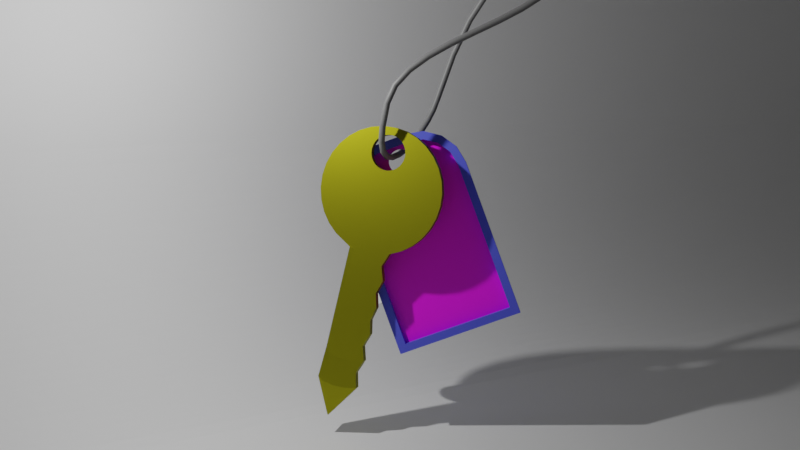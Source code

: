 # Source: Sc_ne_clef.blend  (saved by Blender 3.1.7; exported with 4.5.12 LTS)
import bpy
from mathutils import Matrix  # noqa: F401  (used for matrix-valued properties, if any)

bpy.ops.wm.read_factory_settings(use_empty=True)
scene = bpy.context.scene
scene.name = 'Scene'

# ---- collections
col_collection = bpy.data.collections.new('Collection'); scene.collection.children.link(col_collection)

# ---- images (referenced by path relative to the original .blend; pixels are not part of the script)
import os
ASSET_DIR = os.environ.get("B2B_ASSET_DIR", "")  # directory of the original .blend (textures are referenced by path, not embedded)
HERE = os.path.dirname(os.path.abspath(__file__))  # packed textures are extracted next to this script under _unpacked/

def load_image(name, relpath, width, height, colorspace="sRGB"):
    """Load a texture the original file referenced (path relative to the .blend, or extracted next to this script)."""
    p = next((c for c in (os.path.join(HERE, relpath), os.path.join(ASSET_DIR, relpath)) if relpath and os.path.exists(c)), "")
    if p:
        img = bpy.data.images.load(p, check_existing=True)
        img.name = name
    else:  # same state as the original file: an image datablock whose file is absent (Cycles renders it pink)
        img = bpy.data.images.new(name, width, height)
        img.source = "FILE"
        img.filepath = "//" + (relpath or name)
    img.colorspace_settings.name = colorspace
    return img
img_adresse_png = load_image('Adresse.png', 'Adresse.png', 1024, 1024, 'sRGB')

# ---- materials (node trees are filled in below, after node groups)
mat_material_002 = bpy.data.materials.new('Material.002')
mat_material_002.use_transparent_shadow = False
mat_poite_clef = bpy.data.materials.new('pOite clef')
mat_poite_clef.use_transparent_shadow = False
mat_material_001 = bpy.data.materials.new('Material.001')
mat_material_001.use_transparent_shadow = False
mat_material_003 = bpy.data.materials.new('Material.003')
mat_material_003.use_transparent_shadow = False

# ---- material node trees
mat_material_002.use_nodes = True; mat_material_002.node_tree.nodes.clear()
_N = mat_material_002.node_tree.nodes; _L = mat_material_002.node_tree.links
n0 = _N.new('ShaderNodeBsdfPrincipled'); n0.name = 'Principled BSDF'; n0.location = (10, 300)
n0.distribution = 'GGX'
n0.subsurface_method = 'RANDOM_WALK_SKIN'
n0.inputs[0].default_value = (0.3428, 0.3285, 0.01266, 1.0)
n0.inputs[1].default_value = 1.0
n0.inputs[3].default_value = 1.45
n0.inputs[27].default_value = (0.0, 0.0, 0.0, 1.0)
n0.inputs[28].default_value = 1.0
n1 = _N.new('ShaderNodeOutputMaterial'); n1.name = 'Material Output'; n1.location = (300, 300)
_L.new(n0.outputs[0], n1.inputs[0])
n1.is_active_output = True
mat_poite_clef.use_nodes = True; mat_poite_clef.node_tree.nodes.clear()
_N = mat_poite_clef.node_tree.nodes; _L = mat_poite_clef.node_tree.links
n0 = _N.new('ShaderNodeBsdfPrincipled'); n0.name = 'Principled BSDF'; n0.location = (10, 300)
n0.distribution = 'GGX'
n0.subsurface_method = 'RANDOM_WALK_SKIN'
n0.inputs[0].default_value = (0.09028, 0.1089, 0.8, 1.0)
n0.inputs[3].default_value = 1.45
n0.inputs[27].default_value = (0.0, 0.0, 0.0, 1.0)
n0.inputs[28].default_value = 1.0
n1 = _N.new('ShaderNodeOutputMaterial'); n1.name = 'Material Output'; n1.location = (300, 300)
_L.new(n0.outputs[0], n1.inputs[0])
n1.is_active_output = True
mat_material_001.use_nodes = True; mat_material_001.node_tree.nodes.clear()
_N = mat_material_001.node_tree.nodes; _L = mat_material_001.node_tree.links
n0 = _N.new('ShaderNodeBsdfPrincipled'); n0.name = 'Principled BSDF'; n0.location = (10, 300)
n0.distribution = 'GGX'
n0.subsurface_method = 'RANDOM_WALK_SKIN'
n0.inputs[3].default_value = 1.45
n0.inputs[27].default_value = (0.0, 0.0, 0.0, 1.0)
n0.inputs[28].default_value = 1.0
n1 = _N.new('ShaderNodeOutputMaterial'); n1.name = 'Material Output'; n1.location = (300, 300)
n2 = _N.new('ShaderNodeTexImage'); n2.name = 'Image Texture'; n2.location = (-335, 260)
n2.image = img_adresse_png
_L.new(n0.outputs[0], n1.inputs[0])
_L.new(n2.outputs[0], n0.inputs[0])
n1.is_active_output = True
mat_material_003.use_nodes = True; mat_material_003.node_tree.nodes.clear()
_N = mat_material_003.node_tree.nodes; _L = mat_material_003.node_tree.links
n0 = _N.new('ShaderNodeBsdfPrincipled'); n0.name = 'Principled BSDF'; n0.location = (10, 300)
n0.distribution = 'GGX'
n0.subsurface_method = 'RANDOM_WALK_SKIN'
n0.inputs[0].default_value = (0.1492, 0.1492, 0.1492, 1.0)
n0.inputs[3].default_value = 1.45
n0.inputs[27].default_value = (0.0, 0.0, 0.0, 1.0)
n0.inputs[28].default_value = 1.0
n1 = _N.new('ShaderNodeOutputMaterial'); n1.name = 'Material Output'; n1.location = (300, 300)
_L.new(n0.outputs[0], n1.inputs[0])
n1.is_active_output = True

# ---- world
world_world = bpy.data.worlds.new('World'); scene.world = world_world
world_world.use_nodes = True; world_world.node_tree.nodes.clear()
_N = world_world.node_tree.nodes; _L = world_world.node_tree.links
n0 = _N.new('ShaderNodeOutputWorld'); n0.name = 'World Output'; n0.location = (300, 300)
n1 = _N.new('ShaderNodeBackground'); n1.name = 'Background'; n1.location = (10, 300)
n1.inputs[0].default_value = (0.05088, 0.05088, 0.05088, 1.0)
_L.new(n1.outputs[0], n0.inputs[0])
n0.is_active_output = True
world_world.color = (0.05088, 0.05088, 0.05088)
world_world.use_sun_shadow = False
world_world.sun_shadow_jitter_overblur = 0.0

# ---- cameras
cam_camera = bpy.data.cameras.new('Camera')
cam_camera.clip_end = 100.0
cam_camera.ortho_scale = 7.314

# ---- lights
light_light = bpy.data.lights.new('Light', 'POINT')
light_light.transmission_factor = 0.0
light_light.energy = 1000.0
light_light.shadow_soft_size = 0.1
light_light.shadow_maximum_resolution = 0.006
light_light.use_absolute_resolution = True

# ---- meshes
me_cylinder_002 = bpy.data.meshes.new('Cylinder.002')
me_cylinder_002.from_pydata([(0.0, 1.0, -1.0), (0.0, 1.0, 1.0), (0.1951, 0.9808, -1.0), (0.1951, 0.9808, 1.0), (0.3827, 0.9239, -1.0), (0.3827, 0.9239, 1.0), (0.5556, 0.8315, -1.0), (0.5556, 0.8315, 1.0), (0.7071, 0.7071, -1.0), (0.7071, 0.7071, 1.0), (0.8315, 0.5556, -1.0), (0.8315, 0.5556, 1.0), (0.9239, 0.3827, -1.0), (0.9239, 0.3827, 1.0), (0.9808, 0.1951, -1.0), (0.9808, 0.1951, 1.0), (1.0, -2.889e-08, -1.0), (1.0, -2.873e-08, 1.0), (0.9808, -0.1951, -1.0), (0.9808, -0.1951, 1.0), (0.9239, -0.3827, -1.0), (0.9239, -0.3827, 1.0), (0.8315, -0.5556, -1.0), (0.8315, -0.5556, 1.0), (0.7071, -0.7071, -1.0), (0.7071, -0.7071, 1.0), (0.5556, -0.8315, -1.0), (0.5556, -0.8315, 1.0), (0.3827, -0.9239, -1.0), (0.3827, -0.9239, 1.0), (0.1951, -0.9808, -1.0), (0.1951, -0.9808, 1.0), (-8.742e-08, -1.0, -1.0), (-8.742e-08, -1.0, 1.0), (-0.1951, -0.9808, -1.0), (-0.1951, -0.9808, 1.0), (-0.3827, -0.9239, -1.0), (-0.3827, -0.9239, 1.0), (-0.5556, -0.8315, -1.0), (-0.5556, -0.8315, 1.0), (-0.7071, -0.7071, -1.0), (-0.7071, -0.7071, 1.0), (-0.8315, -0.5556, -1.0), (-0.8315, -0.5556, 1.0), (-0.9239, -0.3827, -1.0), (-0.9239, -0.3827, 1.0), (-0.9808, -0.1951, -1.0), (-0.9808, -0.1951, 1.0), (-1.0, -3.053e-09, -1.0), (-1.0, -2.9e-09, 1.0), (-0.9808, 0.1951, -1.0), (-0.9808, 0.1951, 1.0), (-0.9239, 0.3827, -1.0), (-0.9239, 0.3827, 1.0), (-0.8315, 0.5556, -1.0), (-0.8315, 0.5556, 1.0), (-0.7071, 0.7071, -1.0), (-0.7071, 0.7071, 1.0), (-0.5556, 0.8315, -1.0), (-0.5556, 0.8315, 1.0), (-0.3827, 0.9239, -1.0), (-0.3827, 0.9239, 1.0), (-0.1951, 0.9808, -1.0), (-0.1951, 0.9808, 1.0), (0.08132, -1.015, 0.9581), (0.08137, -1.015, -1.042), (-0.721, -2.625, 1.0), (-0.721, -2.625, -1.0), (-0.8939, -2.532, -1.0), (-0.8939, -2.532, 1.0), (-0.2391, -2.612, 1.037), (-0.2391, -2.611, -0.9631), (-0.3383, -2.701, -1.0), (-0.3383, -2.701, 1.0), (-0.5334, -2.681, -1.0), (-0.5334, -2.681, 1.0), (-0.797, -3.068, -1.335), (-0.9699, -2.976, -1.335), (-0.9699, -2.976, 0.665), (-0.3241, -3.107, 0.6625), (-0.3241, -3.107, -1.338), (-0.4143, -3.145, -1.335), (-0.6094, -3.125, -1.335), (-0.6461, -3.165, 0.02308), (-0.7221, -3.608, -0.3581), (-0.7261, -3.606, -0.3581), (-0.7261, -3.606, -0.312), (-0.7088, -3.61, -0.312), (-0.7088, -3.61, -0.3581), (-0.7133, -3.61, -0.3581), (-0.7133, -3.61, -0.312), (-0.7178, -3.61, -0.3581), (-0.7178, -3.61, -0.312), (-0.7221, -3.608, -0.312), (-0.5223, -1.057, 1.002), (-0.6401, -1.257, 1.0), (-0.62, -1.48, 1.001), (-0.7247, -1.682, 1.0), (-0.7202, -1.902, 1.001), (-0.8093, -2.107, 1.0), (-0.7826, -2.331, 1.002), (-0.6787, -2.412, 1.0), (-0.6364, -2.199, 1.0), (-0.5941, -1.987, 1.0), (-0.5518, -1.774, 1.0), (-0.5095, -1.562, 1.0), (-0.4673, -1.349, 1.0), (-0.425, -1.136, 1.0), (-0.5223, -1.057, -0.9982), (-0.6401, -1.257, -1.0), (-0.62, -1.48, -0.9985), (-0.7247, -1.682, -1.0), (-0.7202, -1.902, -0.9989), (-0.8093, -2.107, -1.0), (-0.7826, -2.331, -0.9984), (-0.6787, -2.412, -1.0), (-0.6364, -2.199, -1.0), (-0.5941, -1.987, -1.0), (-0.5518, -1.774, -1.0), (-0.5095, -1.562, -1.0), (-0.4673, -1.349, -1.0), (-0.425, -1.136, -1.0), (-0.861, -2.766, -1.166), (-0.759, -2.847, -1.168), (-0.861, -2.766, 0.8342), (-0.1039, 0.7253, 1.0), (-0.02945, 0.8039, 1.0), (-0.07056, 0.7683, 1.0), (0.06942, 0.8481, 1.0), (0.1776, 0.851, 1.0), (0.1234, 0.8549, 1.0), (0.01782, 0.8309, 1.0), (-0.1466, 0.5699, 1.0), (-0.1398, 0.5159, 1.0), (-0.1427, 0.6242, 1.0), (-0.09578, 0.4169, 1.0), (-0.1227, 0.4642, 1.0), (-0.06018, 0.3758, 1.0), (-0.1283, 0.6767, 1.0), (-0.01724, 0.3424, 1.0), (0.08383, 0.3037, 1.0), (0.03139, 0.3181, 1.0), (0.2301, 0.8366, 1.0), (0.3216, 0.7788, 1.0), (0.2787, 0.8122, 1.0), (0.1381, 0.2998, 1.0), (0.192, 0.3066, 1.0), (0.2909, 0.3507, 1.0), (0.332, 0.3863, 1.0), (0.2436, 0.3238, 1.0), (0.3841, 0.6904, 1.0), (0.3572, 0.7377, 1.0), (0.4081, 0.5848, 1.0), (0.4042, 0.5305, 1.0), (0.4013, 0.6388, 1.0), (0.3654, 0.4293, 1.0), (0.3898, 0.478, 1.0), (0.07032, 0.8525, -1.0), (0.1243, 0.8592, -1.0), (0.1785, 0.8554, -1.0), (0.231, 0.841, -1.0), (0.3225, 0.7832, -1.0), (0.3674, 0.7258, -1.0), (0.3581, 0.7421, -1.0), (0.4022, 0.6431, -1.0), (0.4089, 0.5891, -1.0), (0.385, 0.6948, -1.0), (0.2796, 0.8166, -1.0), (-0.1274, 0.681, -1.0), (-0.103, 0.7297, -1.0), (-0.06967, 0.7727, -1.0), (-0.02856, 0.8083, -1.0), (0.03228, 0.3224, -1.0), (-0.01634, 0.3468, -1.0), (0.01871, 0.8353, -1.0), (-0.05928, 0.3802, -1.0), (0.139, 0.3042, -1.0), (0.2445, 0.3281, -1.0), (0.08472, 0.3081, -1.0), (0.1929, 0.311, -1.0), (0.3663, 0.4337, -1.0), (0.3329, 0.3907, -1.0), (0.3907, 0.4824, -1.0), (0.4051, 0.5349, -1.0), (0.2918, 0.3551, -1.0), (-0.1389, 0.5203, -1.0), (-0.1457, 0.5743, -1.0), (-0.1418, 0.6286, -1.0), (-0.09488, 0.4213, -1.0), (-0.1218, 0.4686, -1.0)], [], [(0, 1, 3, 2), (2, 3, 5, 4), (4, 5, 7, 6), (6, 7, 9, 8), (8, 9, 11, 10), (10, 11, 13, 12), (12, 13, 15, 14), (14, 15, 17, 16), (16, 17, 19, 18), (18, 19, 21, 20), (20, 21, 23, 22), (22, 23, 25, 24), (24, 25, 27, 26), (26, 27, 29, 28), (28, 29, 31, 30), (33, 64, 31), (101, 100, 69, 66), (38, 39, 41, 40), (40, 41, 43, 42), (42, 43, 45, 44), (44, 45, 47, 46), (46, 47, 49, 48), (48, 49, 51, 50), (50, 51, 53, 52), (52, 53, 55, 54), (54, 55, 57, 56), (56, 57, 59, 58), (58, 59, 61, 60), (125, 61, 59, 57, 55, 53, 51, 49, 47, 45, 43, 41, 39, 37, 35, 33, 31, 29, 27, 25, 23, 21, 19, 17, 15, 13, 11, 9, 7, 5, 144, 143, 151, 150, 154, 152, 153, 156, 155, 148, 147, 149, 146, 145, 140, 141, 139, 137, 135, 136, 133, 132, 134, 138), (144, 5, 3, 1, 63, 61, 125, 127, 126, 131, 128, 130, 129, 142), (60, 61, 63, 62), (62, 63, 1, 0), (162, 6, 8, 10, 12, 14, 16, 18, 20, 22, 24, 26, 28, 30, 32, 34, 36, 38, 40, 42, 44, 46, 48, 50, 52, 54, 56, 58, 60, 62, 171, 170, 169, 168, 187, 186, 185, 189, 188, 175, 173, 172, 178, 176, 179, 177, 184, 181, 180, 182, 183, 165, 164, 166), (171, 62, 0, 2, 4, 6, 162, 163, 161, 167, 160, 159, 158, 157, 174), (34, 32, 72, 74), (36, 34, 74, 67), (65, 64, 70, 71), (30, 31, 64, 65), (32, 30, 65), (72, 71, 80, 81), (74, 72, 81, 82), (122, 123, 76, 77), (32, 65, 71, 72), (35, 37, 66, 75), (33, 35, 75, 73), (100, 114, 68, 69), (64, 33, 73, 70), (37, 36, 67, 66), (115, 101, 66, 67), (114, 115, 67, 68), (81, 80, 88, 89), (82, 81, 89, 91), (77, 76, 84, 85), (76, 82, 91, 84), (124, 78, 66), (73, 79, 70), (76, 66, 67), (124, 122, 77, 78), (76, 123, 66), (71, 70, 79, 80), (67, 74, 82, 76), (84, 83, 85), (83, 86, 85), (88, 87, 90, 89), (89, 90, 92, 91), (91, 92, 93, 84), (75, 66, 93, 92), (66, 78, 86, 83), (73, 75, 92, 90), (79, 73, 90, 87), (66, 76, 84, 93), (78, 77, 85, 86), (76, 66, 83, 84), (80, 79, 87, 88), (38, 36, 121, 108), (108, 121, 120, 109), (109, 120, 119, 110), (110, 119, 118, 111), (111, 118, 117, 112), (112, 117, 116, 113), (113, 116, 115, 114), (36, 37, 107, 121), (121, 107, 106, 120), (120, 106, 105, 119), (119, 105, 104, 118), (118, 104, 103, 117), (117, 103, 102, 116), (116, 102, 101, 115), (39, 38, 108, 94), (94, 108, 109, 95), (95, 109, 110, 96), (96, 110, 111, 97), (97, 111, 112, 98), (98, 112, 113, 99), (99, 113, 114, 100), (37, 39, 94, 107), (107, 94, 95, 106), (106, 95, 96, 105), (105, 96, 97, 104), (104, 97, 98, 103), (103, 98, 99, 102), (102, 99, 100, 101), (123, 67, 66), (69, 68, 122, 124), (69, 124, 66), (68, 67, 123, 122), (159, 129, 130, 158), (158, 130, 128, 157), (157, 128, 131, 174), (174, 131, 126, 171), (171, 126, 127, 170), (170, 127, 125, 169), (125, 138, 168, 169), (168, 138, 134, 187), (187, 134, 132, 186), (186, 132, 133, 185), (185, 133, 136, 189), (189, 136, 135, 188), (188, 135, 137, 175), (137, 139, 173, 175), (139, 141, 172, 173), (141, 140, 178, 172), (140, 145, 176, 178), (145, 146, 179, 176), (146, 149, 177, 179), (149, 147, 184, 177), (147, 148, 181, 184), (148, 155, 180, 181), (155, 156, 182, 180), (156, 153, 183, 182), (153, 152, 165, 183), (152, 154, 164, 165), (154, 150, 166, 164), (150, 151, 163, 162, 166), (151, 143, 161, 163), (161, 143, 144, 167), (167, 144, 142, 160), (160, 142, 129, 159)])
_uv = me_cylinder_002.uv_layers.new(name='UVMap')
_uv.uv.foreach_set('vector', [1.0, 0.5, 1.0, 1.0, 0.9688, 1.0, 0.9688, 0.5, 0.9688, 0.5, 0.9688, 1.0, 0.9375, 1.0, 0.9375, 0.5, 0.9375, 0.5, 0.9375, 1.0, 0.9062, 1.0, 0.9062, 0.5, 0.9062, 0.5, 0.9062, 1.0, 0.875, 1.0, 0.875, 0.5, 0.875, 0.5, 0.875, 1.0, 0.8438, 1.0, 0.8438, 0.5, 0.8438, 0.5, 0.8438, 1.0, 0.8125, 1.0, 0.8125, 0.5, 0.8125, 0.5, 0.8125, 1.0, 0.7812, 1.0, 0.7812, 0.5, 0.7812, 0.5, 0.7812, 1.0, 0.75, 1.0, 0.75, 0.5, 0.75, 0.5, 0.75, 1.0, 0.7188, 1.0, 0.7188, 0.5, 0.7188, 0.5, 0.7188, 1.0, 0.6875, 1.0, 0.6875, 0.5, 0.6875, 0.5, 0.6875, 1.0, 0.6562, 1.0, 0.6562, 0.5, 0.6562, 0.5, 0.6562, 1.0, 0.625, 1.0, 0.625, 0.5, 0.625, 0.5, 0.625, 1.0, 0.5938, 1.0, 0.5938, 0.5, 0.5938, 0.5, 0.5938, 1.0, 0.5625, 1.0, 0.5625, 0.5, 0.5625, 0.5, 0.5625, 1.0, 0.5312, 1.0, 0.5312, 0.5, 0.25, 0.01, 0.2968, 0.01461, 0.2968, 0.01461, 0.1582, 0.02827, 0.1167, 0.05045, 0.1167, 0.05045, 0.1582, 0.02827, 0.4062, 0.5, 0.4062, 1.0, 0.375, 1.0, 0.375, 0.5, 0.375, 0.5, 0.375, 1.0, 0.3438, 1.0, 0.3438, 0.5, 0.3438, 0.5, 0.3438, 1.0, 0.3125, 1.0, 0.3125, 0.5, 0.3125, 0.5, 0.3125, 1.0, 0.2812, 1.0, 0.2812, 0.5, 0.2812, 0.5, 0.2812, 1.0, 0.25, 1.0, 0.25, 0.5, 0.25, 0.5, 0.25, 1.0, 0.2188, 1.0, 0.2188, 0.5, 0.2188, 0.5, 0.2188, 1.0, 0.1875, 1.0, 0.1875, 0.5, 0.1875, 0.5, 0.1875, 1.0, 0.1562, 1.0, 0.1562, 0.5, 0.1562, 0.5, 0.1562, 1.0, 0.125, 1.0, 0.125, 0.5, 0.125, 0.5, 0.125, 1.0, 0.09375, 1.0, 0.09375, 0.5, 0.09375, 0.5, 0.09375, 1.0, 0.0625, 1.0, 0.0625, 0.5, 0.2251, 0.4241, 0.1582, 0.4717, 0.1167, 0.4496, 0.08029, 0.4197, 0.05045, 0.3833, 0.02827, 0.3418, 0.01461, 0.2968, 0.01, 0.25, 0.01461, 0.2032, 0.02827, 0.1582, 0.05045, 0.1167, 0.08029, 0.08029, 0.1167, 0.05045, 0.1582, 0.02827, 0.2032, 0.01461, 0.25, 0.01, 0.2968, 0.01461, 0.3418, 0.02827, 0.3833, 0.05045, 0.4197, 0.08029, 0.4496, 0.1167, 0.4717, 0.1582, 0.4854, 0.2032, 0.49, 0.25, 0.4854, 0.2968, 0.4717, 0.3418, 0.4496, 0.3833, 0.4197, 0.4197, 0.3833, 0.4496, 0.3418, 0.4717, 0.3169, 0.4449, 0.3272, 0.4369, 0.3357, 0.427, 0.3422, 0.4157, 0.3463, 0.4033, 0.3479, 0.3903, 0.347, 0.3773, 0.3435, 0.3647, 0.3377, 0.353, 0.3297, 0.3427, 0.3198, 0.3342, 0.3085, 0.3277, 0.2961, 0.3236, 0.2831, 0.3219, 0.2701, 0.3229, 0.2575, 0.3263, 0.2459, 0.3322, 0.2356, 0.3402, 0.227, 0.3501, 0.2206, 0.3614, 0.2164, 0.3738, 0.2148, 0.3868, 0.2158, 0.3998, 0.2192, 0.4124, 0.3169, 0.4449, 0.3418, 0.4717, 0.2968, 0.4854, 0.25, 0.49, 0.2032, 0.4854, 0.1582, 0.4717, 0.2251, 0.4241, 0.2331, 0.4344, 0.2429, 0.4429, 0.2543, 0.4494, 0.2667, 0.4535, 0.2796, 0.4552, 0.2926, 0.4542, 0.3052, 0.4508, 0.0625, 0.5, 0.0625, 1.0, 0.03125, 1.0, 0.03125, 0.5, 0.03125, 0.5, 0.03125, 1.0, 0.0, 1.0, 0.0, 0.5, 0.8382, 0.4242, 0.8833, 0.4496, 0.9197, 0.4197, 0.9496, 0.3833, 0.9717, 0.3418, 0.9854, 0.2968, 0.99, 0.25, 0.9854, 0.2032, 0.9717, 0.1582, 0.9496, 0.1167, 0.9197, 0.08029, 0.8833, 0.05045, 0.8418, 0.02827, 0.7968, 0.01461, 0.75, 0.01, 0.7032, 0.01461, 0.6582, 0.02827, 0.6167, 0.05045, 0.5803, 0.08029, 0.5504, 0.1167, 0.5283, 0.1582, 0.5146, 0.2032, 0.51, 0.25, 0.5146, 0.2968, 0.5283, 0.3418, 0.5504, 0.3833, 0.5803, 0.4197, 0.6167, 0.4496, 0.6582, 0.4717, 0.7032, 0.4854, 0.7431, 0.444, 0.7333, 0.4354, 0.7253, 0.4251, 0.7194, 0.4134, 0.716, 0.4009, 0.715, 0.3878, 0.7167, 0.3749, 0.7208, 0.3625, 0.7272, 0.3511, 0.7358, 0.3412, 0.7461, 0.3332, 0.7577, 0.3274, 0.7703, 0.3239, 0.7834, 0.323, 0.7963, 0.3246, 0.8087, 0.3288, 0.82, 0.3352, 0.8299, 0.3438, 0.8379, 0.3541, 0.8438, 0.3658, 0.8472, 0.3784, 0.8481, 0.3914, 0.8465, 0.4044, 0.8424, 0.4167, 0.7431, 0.444, 0.7032, 0.4854, 0.75, 0.49, 0.7968, 0.4854, 0.8418, 0.4717, 0.8833, 0.4496, 0.8382, 0.4242, 0.836, 0.4281, 0.8274, 0.438, 0.8171, 0.446, 0.8054, 0.4518, 0.7928, 0.4553, 0.7798, 0.4562, 0.7669, 0.4546, 0.7545, 0.4505, 0.7032, 0.01461, 0.75, 0.01, 0.75, 0.01, 0.7032, 0.01461, 0.6582, 0.02827, 0.7032, 0.01461, 0.7032, 0.01461, 0.6582, 0.02827, 0.5312, 0.5, 0.5312, 1.0, 0.5312, 1.0, 0.5312, 0.5, 0.5312, 0.5, 0.5312, 1.0, 0.5312, 1.0, 0.5312, 0.5, 0.75, 0.01, 0.7968, 0.01461, 0.7968, 0.01461, 0.75, 0.01, 0.7968, 0.01461, 0.7968, 0.01461, 0.75, 0.01, 0.7032, 0.01461, 0.75, 0.01, 0.75, 0.01, 0.7032, 0.01461, 0.6167, 0.05045, 0.6582, 0.02827, 0.6582, 0.02827, 0.6167, 0.05045, 0.75, 0.01, 0.7968, 0.01461, 0.7968, 0.01461, 0.75, 0.01, 0.2032, 0.01461, 0.1582, 0.02827, 0.1582, 0.02827, 0.2032, 0.01461, 0.25, 0.01, 0.2032, 0.01461, 0.2032, 0.01461, 0.25, 0.01, 0.4062, 1.0, 0.4062, 0.5, 0.4062, 0.5, 0.4062, 1.0, 0.2968, 0.01461, 0.25, 0.01, 0.25, 0.01, 0.2968, 0.01461, 0.4375, 1.0, 0.4375, 0.5, 0.4375, 0.5, 0.4375, 1.0, 0.4375, 0.5, 0.4375, 1.0, 0.4375, 1.0, 0.4375, 0.5, 0.6167, 0.05045, 0.6582, 0.02827, 0.6582, 0.02827, 0.6167, 0.05045, 0.75, 0.01, 0.7968, 0.01461, 0.7968, 0.01461, 0.75, 0.01, 0.7032, 0.01461, 0.75, 0.01, 0.75, 0.01, 0.7032, 0.01461, 0.6167, 0.05045, 0.6582, 0.02827, 0.6582, 0.02827, 0.6167, 0.05045, 0.6582, 0.02827, 0.7032, 0.01461, 0.7032, 0.01461, 0.6582, 0.02827, 0.1167, 0.05045, 0.1167, 0.05045, 0.1582, 0.02827, 0.25, 0.01, 0.2968, 0.01461, 0.2968, 0.01461, 0.4375, 0.5, 0.4375, 1.0, 0.4375, 0.5, 0.4062, 1.0, 0.4062, 0.5, 0.4062, 0.5, 0.4062, 1.0, 0.4375, 0.5, 0.4375, 0.5, 0.4375, 1.0, 0.5312, 0.5, 0.5312, 1.0, 0.5312, 1.0, 0.5312, 0.5, 0.6582, 0.02827, 0.7032, 0.01461, 0.7032, 0.01461, 0.6582, 0.02827, 0.4375, 0.5, 0.4375, 1.0, 0.4062, 0.5, 0.4375, 1.0, 0.4062, 1.0, 0.4062, 0.5, 0.5312, 0.5, 0.5312, 1.0, 0.5, 1.0, 0.5, 0.5, 0.5, 0.5, 0.5, 1.0, 0.4688, 1.0, 0.4688, 0.5, 0.4688, 0.5, 0.4688, 1.0, 0.4375, 1.0, 0.4375, 0.5, 0.2032, 0.01461, 0.1582, 0.02827, 0.1582, 0.02827, 0.2032, 0.01461, 0.1582, 0.02827, 0.1167, 0.05045, 0.1167, 0.05045, 0.1582, 0.02827, 0.25, 0.01, 0.2032, 0.01461, 0.2032, 0.01461, 0.25, 0.01, 0.2968, 0.01461, 0.25, 0.01, 0.25, 0.01, 0.2968, 0.01461, 0.4375, 1.0, 0.4375, 0.5, 0.4375, 0.5, 0.4375, 1.0, 0.4062, 1.0, 0.4062, 0.5, 0.4062, 0.5, 0.4062, 1.0, 0.4375, 0.5, 0.4375, 1.0, 0.4375, 1.0, 0.4375, 0.5, 0.5312, 0.5, 0.5312, 1.0, 0.5312, 1.0, 0.5312, 0.5, 0.6167, 0.05045, 0.6582, 0.02827, 0.6582, 0.02827, 0.6167, 0.05045, 0.6167, 0.05045, 0.6582, 0.02827, 0.6582, 0.02827, 0.6167, 0.05045, 0.6167, 0.05045, 0.6582, 0.02827, 0.6582, 0.02827, 0.6167, 0.05045, 0.6167, 0.05045, 0.6582, 0.02827, 0.6582, 0.02827, 0.6167, 0.05045, 0.6167, 0.05045, 0.6582, 0.02827, 0.6582, 0.02827, 0.6167, 0.05045, 0.6167, 0.05045, 0.6582, 0.02827, 0.6582, 0.02827, 0.6167, 0.05045, 0.6167, 0.05045, 0.6582, 0.02827, 0.6582, 0.02827, 0.6167, 0.05045, 0.4375, 0.5, 0.4375, 1.0, 0.4375, 1.0, 0.4375, 0.5, 0.4375, 0.5, 0.4375, 1.0, 0.4375, 1.0, 0.4375, 0.5, 0.4375, 0.5, 0.4375, 1.0, 0.4375, 1.0, 0.4375, 0.5, 0.4375, 0.5, 0.4375, 1.0, 0.4375, 1.0, 0.4375, 0.5, 0.4375, 0.5, 0.4375, 1.0, 0.4375, 1.0, 0.4375, 0.5, 0.4375, 0.5, 0.4375, 1.0, 0.4375, 1.0, 0.4375, 0.5, 0.4375, 0.5, 0.4375, 1.0, 0.4375, 1.0, 0.4375, 0.5, 0.4062, 1.0, 0.4062, 0.5, 0.4062, 0.5, 0.4062, 1.0, 0.4062, 1.0, 0.4062, 0.5, 0.4062, 0.5, 0.4062, 1.0, 0.4062, 1.0, 0.4062, 0.5, 0.4062, 0.5, 0.4062, 1.0, 0.4062, 1.0, 0.4062, 0.5, 0.4063, 0.5, 0.4063, 1.0, 0.4063, 1.0, 0.4063, 0.5, 0.4063, 0.5, 0.4063, 1.0, 0.4063, 1.0, 0.4063, 0.5, 0.4062, 0.5, 0.4062, 1.0, 0.4062, 1.0, 0.4062, 0.5, 0.4062, 0.5, 0.4062, 1.0, 0.1582, 0.02827, 0.1167, 0.05045, 0.1167, 0.05045, 0.1582, 0.02827, 0.1582, 0.02827, 0.1167, 0.05045, 0.1167, 0.05045, 0.1582, 0.02827, 0.1582, 0.02827, 0.1167, 0.05045, 0.1167, 0.05045, 0.1582, 0.02827, 0.1582, 0.02827, 0.1167, 0.05045, 0.1167, 0.05045, 0.1582, 0.02827, 0.1582, 0.02827, 0.1167, 0.05045, 0.1167, 0.05045, 0.1582, 0.02827, 0.1582, 0.02827, 0.1167, 0.05045, 0.1167, 0.05045, 0.1582, 0.02827, 0.1582, 0.02827, 0.1167, 0.05045, 0.1167, 0.05045, 0.1582, 0.02827, 0.4375, 0.5, 0.4375, 0.5, 0.4375, 1.0, 0.4062, 1.0, 0.4062, 0.5, 0.4062, 0.5, 0.4062, 1.0, 0.1167, 0.05045, 0.1167, 0.05045, 0.1582, 0.02827, 0.6167, 0.05045, 0.6582, 0.02827, 0.6582, 0.02827, 0.6167, 0.05045, 1.0, 0.8315, 1.0, 0.7326, 0.9688, 0.7323, 0.9688, 0.8312, 0.9688, 0.8312, 0.9688, 0.7323, 0.9375, 0.7317, 0.9375, 0.8306, 0.9375, 0.8306, 0.9375, 0.7317, 0.9062, 0.7307, 0.9062, 0.8296, 0.9062, 0.8296, 0.9062, 0.7307, 0.875, 0.7294, 0.875, 0.8283, 0.875, 0.8283, 0.875, 0.7294, 0.8438, 0.7278, 0.8438, 0.8267, 0.8438, 0.8267, 0.8438, 0.7278, 0.8125, 0.726, 0.8125, 0.8249, 0.8125, 0.726, 0.7812, 0.724, 0.7812, 0.823, 0.8125, 0.8249, 0.7812, 0.823, 0.7812, 0.724, 0.75, 0.722, 0.75, 0.821, 0.75, 0.821, 0.75, 0.722, 0.7188, 0.7201, 0.7188, 0.819, 0.7188, 0.819, 0.7188, 0.7201, 0.6875, 0.7182, 0.6875, 0.8171, 0.6875, 0.8171, 0.6875, 0.7182, 0.6562, 0.7164, 0.6562, 0.8154, 0.6562, 0.8154, 0.6562, 0.7164, 0.625, 0.7149, 0.625, 0.8139, 0.625, 0.8139, 0.625, 0.7149, 0.5938, 0.7137, 0.5938, 0.8126, 0.5938, 0.7137, 0.5625, 0.7128, 0.5625, 0.8118, 0.5938, 0.8126, 0.5625, 0.7128, 0.5312, 0.7123, 0.5312, 0.8112, 0.5625, 0.8118, 0.5312, 0.7123, 0.5, 0.7122, 0.5, 0.8111, 0.5312, 0.8112, 0.5, 0.7122, 0.4688, 0.7124, 0.4688, 0.8114, 0.5, 0.8111, 0.4687, 0.7124, 0.4375, 0.7131, 0.4375, 0.812, 0.4688, 0.8114, 0.4375, 0.7131, 0.4062, 0.7141, 0.4062, 0.813, 0.4375, 0.812, 0.4062, 0.7141, 0.375, 0.7154, 0.375, 0.8143, 0.4062, 0.813, 0.375, 0.7154, 0.3438, 0.717, 0.3438, 0.8159, 0.375, 0.8143, 0.3438, 0.717, 0.3125, 0.7188, 0.3125, 0.8177, 0.3438, 0.8159, 0.3125, 0.7188, 0.2812, 0.7207, 0.2812, 0.8196, 0.3125, 0.8177, 0.2812, 0.7207, 0.25, 0.7227, 0.25, 0.8216, 0.2812, 0.8196, 0.25, 0.7227, 0.2188, 0.7247, 0.2188, 0.8236, 0.25, 0.8216, 0.2188, 0.7247, 0.1875, 0.7266, 0.1875, 0.8255, 0.2188, 0.8236, 0.1875, 0.7266, 0.1562, 0.7283, 0.1562, 0.8272, 0.1875, 0.8255, 0.1562, 0.7283, 0.125, 0.7298, 0.125, 0.8287, 0.1357, 0.8282, 0.1562, 0.8272, 0.125, 0.7298, 0.09375, 0.731, 0.09375, 0.83, 0.125, 0.8287, 0.09375, 0.83, 0.09375, 0.731, 0.0625, 0.7319, 0.0625, 0.8308, 0.0625, 0.8308, 0.0625, 0.7319, 0.03125, 0.7324, 0.03125, 0.8314, 0.03125, 0.8314, 0.03125, 0.7324, 0.0, 0.7326, 0.0, 0.8315])
me_cylinder_002.materials.append(mat_material_002)
me_cylinder_002.use_remesh_fix_poles = True
me_cylinder_002.use_remesh_preserve_attributes = False
me_cylinder_002.update()
me_cylinder_003 = bpy.data.meshes.new('Cylinder.003')
me_cylinder_003.from_pydata([(-1.031, 0.8703, -0.2774), (-1.031, 0.8703, 0.2774), (-0.9773, 0.8649, -0.2774), (-0.9773, 0.8649, 0.2774), (-0.9252, 0.8491, -0.2774), (-0.9252, 0.8491, 0.2774), (-0.8773, 0.8235, -0.2774), (-0.8773, 0.8235, 0.2774), (-0.8352, 0.789, -0.2774), (-0.8352, 0.789, 0.2774), (-0.8007, 0.747, -0.2774), (-0.8007, 0.747, 0.2774), (-0.7751, 0.699, -0.2774), (-0.7751, 0.699, 0.2774), (-0.7593, 0.647, -0.2774), (-0.7593, 0.647, 0.2774), (-0.754, 0.5928, -0.2774), (-0.754, 0.5928, 0.2774), (-0.7593, 0.5387, -0.2774), (-0.7593, 0.5387, 0.2774), (-0.7751, 0.4867, -0.2774), (-0.7751, 0.4867, 0.2774), (-0.8007, 0.4387, -0.2774), (-0.8007, 0.4387, 0.2774), (-0.8352, 0.3967, -0.2774), (-0.8352, 0.3967, 0.2774), (-0.8773, 0.3622, -0.2774), (-0.8773, 0.3622, 0.2774), (-0.9252, 0.3366, -0.2774), (-0.9252, 0.3366, 0.2774), (-0.9773, 0.3208, -0.2774), (-0.9773, 0.3208, 0.2774), (-1.031, 0.3154, -0.2774), (-1.031, 0.3154, 0.2774), (-1.086, 0.3208, -0.2774), (-1.086, 0.3208, 0.2774), (-1.138, 0.3366, -0.2774), (-1.138, 0.3366, 0.2774), (-1.186, 0.3622, -0.2774), (-1.186, 0.3622, 0.2774), (-1.228, 0.3967, -0.2774), (-1.228, 0.3967, 0.2774), (-1.262, 0.4387, -0.2774), (-1.262, 0.4387, 0.2774), (-1.288, 0.4867, -0.2774), (-1.288, 0.4867, 0.2774), (-1.303, 0.5387, -0.2774), (-1.303, 0.5387, 0.2774), (-1.309, 0.5928, -0.2774), (-1.309, 0.5928, 0.2774), (-1.303, 0.647, -0.2774), (-1.303, 0.647, 0.2774), (-1.288, 0.699, -0.2774), (-1.288, 0.699, 0.2774), (-1.262, 0.747, -0.2774), (-1.262, 0.747, 0.2774), (-1.228, 0.789, -0.2774), (-1.228, 0.789, 0.2774), (-1.186, 0.8235, -0.2774), (-1.186, 0.8235, 0.2774), (-1.138, 0.8491, -0.2774), (-1.138, 0.8491, 0.2774), (-1.086, 0.8649, -0.2774), (-1.086, 0.8649, 0.2774)], [], [(0, 1, 3, 2), (2, 3, 5, 4), (4, 5, 7, 6), (6, 7, 9, 8), (8, 9, 11, 10), (10, 11, 13, 12), (12, 13, 15, 14), (14, 15, 17, 16), (16, 17, 19, 18), (18, 19, 21, 20), (20, 21, 23, 22), (22, 23, 25, 24), (24, 25, 27, 26), (26, 27, 29, 28), (28, 29, 31, 30), (30, 31, 33, 32), (32, 33, 35, 34), (34, 35, 37, 36), (36, 37, 39, 38), (38, 39, 41, 40), (40, 41, 43, 42), (42, 43, 45, 44), (44, 45, 47, 46), (46, 47, 49, 48), (48, 49, 51, 50), (50, 51, 53, 52), (52, 53, 55, 54), (54, 55, 57, 56), (56, 57, 59, 58), (58, 59, 61, 60), (3, 1, 63, 61, 59, 57, 55, 53, 51, 49, 47, 45, 43, 41, 39, 37, 35, 33, 31, 29, 27, 25, 23, 21, 19, 17, 15, 13, 11, 9, 7, 5), (60, 61, 63, 62), (62, 63, 1, 0), (0, 2, 4, 6, 8, 10, 12, 14, 16, 18, 20, 22, 24, 26, 28, 30, 32, 34, 36, 38, 40, 42, 44, 46, 48, 50, 52, 54, 56, 58, 60, 62)])
_uv = me_cylinder_003.uv_layers.new(name='UVMap')
_uv.uv.foreach_set('vector', [1.0, 0.5, 1.0, 1.0, 0.9688, 1.0, 0.9688, 0.5, 0.9688, 0.5, 0.9688, 1.0, 0.9375, 1.0, 0.9375, 0.5, 0.9375, 0.5, 0.9375, 1.0, 0.9062, 1.0, 0.9062, 0.5, 0.9062, 0.5, 0.9062, 1.0, 0.875, 1.0, 0.875, 0.5, 0.875, 0.5, 0.875, 1.0, 0.8438, 1.0, 0.8438, 0.5, 0.8438, 0.5, 0.8438, 1.0, 0.8125, 1.0, 0.8125, 0.5, 0.8125, 0.5, 0.8125, 1.0, 0.7812, 1.0, 0.7812, 0.5, 0.7812, 0.5, 0.7812, 1.0, 0.75, 1.0, 0.75, 0.5, 0.75, 0.5, 0.75, 1.0, 0.7188, 1.0, 0.7188, 0.5, 0.7188, 0.5, 0.7188, 1.0, 0.6875, 1.0, 0.6875, 0.5, 0.6875, 0.5, 0.6875, 1.0, 0.6562, 1.0, 0.6562, 0.5, 0.6562, 0.5, 0.6562, 1.0, 0.625, 1.0, 0.625, 0.5, 0.625, 0.5, 0.625, 1.0, 0.5938, 1.0, 0.5938, 0.5, 0.5938, 0.5, 0.5938, 1.0, 0.5625, 1.0, 0.5625, 0.5, 0.5625, 0.5, 0.5625, 1.0, 0.5312, 1.0, 0.5312, 0.5, 0.5312, 0.5, 0.5312, 1.0, 0.5, 1.0, 0.5, 0.5, 0.5, 0.5, 0.5, 1.0, 0.4688, 1.0, 0.4688, 0.5, 0.4688, 0.5, 0.4688, 1.0, 0.4375, 1.0, 0.4375, 0.5, 0.4375, 0.5, 0.4375, 1.0, 0.4062, 1.0, 0.4062, 0.5, 0.4062, 0.5, 0.4062, 1.0, 0.375, 1.0, 0.375, 0.5, 0.375, 0.5, 0.375, 1.0, 0.3438, 1.0, 0.3438, 0.5, 0.3438, 0.5, 0.3438, 1.0, 0.3125, 1.0, 0.3125, 0.5, 0.3125, 0.5, 0.3125, 1.0, 0.2812, 1.0, 0.2812, 0.5, 0.2812, 0.5, 0.2812, 1.0, 0.25, 1.0, 0.25, 0.5, 0.25, 0.5, 0.25, 1.0, 0.2188, 1.0, 0.2188, 0.5, 0.2188, 0.5, 0.2188, 1.0, 0.1875, 1.0, 0.1875, 0.5, 0.1875, 0.5, 0.1875, 1.0, 0.1562, 1.0, 0.1562, 0.5, 0.1562, 0.5, 0.1562, 1.0, 0.125, 1.0, 0.125, 0.5, 0.125, 0.5, 0.125, 1.0, 0.09375, 1.0, 0.09375, 0.5, 0.09375, 0.5, 0.09375, 1.0, 0.0625, 1.0, 0.0625, 0.5, 0.2968, 0.4854, 0.25, 0.49, 0.2032, 0.4854, 0.1582, 0.4717, 0.1167, 0.4496, 0.08029, 0.4197, 0.05045, 0.3833, 0.02827, 0.3418, 0.01461, 0.2968, 0.01, 0.25, 0.01461, 0.2032, 0.02827, 0.1582, 0.05045, 0.1167, 0.08029, 0.08029, 0.1167, 0.05045, 0.1582, 0.02827, 0.2032, 0.01461, 0.25, 0.01, 0.2968, 0.01461, 0.3418, 0.02827, 0.3833, 0.05045, 0.4197, 0.08029, 0.4496, 0.1167, 0.4717, 0.1582, 0.4854, 0.2032, 0.49, 0.25, 0.4854, 0.2968, 0.4717, 0.3418, 0.4496, 0.3833, 0.4197, 0.4197, 0.3833, 0.4496, 0.3418, 0.4717, 0.0625, 0.5, 0.0625, 1.0, 0.03125, 1.0, 0.03125, 0.5, 0.03125, 0.5, 0.03125, 1.0, 0.0, 1.0, 0.0, 0.5, 0.75, 0.49, 0.7968, 0.4854, 0.8418, 0.4717, 0.8833, 0.4496, 0.9197, 0.4197, 0.9496, 0.3833, 0.9717, 0.3418, 0.9854, 0.2968, 0.99, 0.25, 0.9854, 0.2032, 0.9717, 0.1582, 0.9496, 0.1167, 0.9197, 0.08029, 0.8833, 0.05045, 0.8418, 0.02827, 0.7968, 0.01461, 0.75, 0.01, 0.7032, 0.01461, 0.6582, 0.02827, 0.6167, 0.05045, 0.5803, 0.08029, 0.5504, 0.1167, 0.5283, 0.1582, 0.5146, 0.2032, 0.51, 0.25, 0.5146, 0.2968, 0.5283, 0.3418, 0.5504, 0.3833, 0.5803, 0.4197, 0.6167, 0.4496, 0.6582, 0.4717, 0.7032, 0.4854])
me_cylinder_003.use_remesh_fix_poles = True
me_cylinder_003.use_remesh_preserve_attributes = False
me_cylinder_003.update()
me_cube_002 = bpy.data.meshes.new('Cube.002')
me_cube_002.from_pydata([(-1.0, -1.0, -1.0), (-1.0, 1.0, -1.0), (-0.8689, -0.8739, -0.8739), (-0.8689, 0.8739, -0.8739), (-1.0, -1.0, 1.495), (-1.0, -0.2647, 2.231), (-1.0, -0.944, 1.777), (-1.0, -0.7846, 2.015), (-1.0, -0.5461, 2.175), (-1.0, 0.2647, 2.231), (-1.0, 1.0, 1.495), (-1.0, 0.5461, 2.175), (-1.0, 0.7846, 2.015), (-1.0, 0.944, 1.777), (-0.8689, -0.2523, 2.104), (-0.8689, -0.8739, 1.483), (-0.8689, -0.4969, 2.056), (-0.8689, -0.6937, 1.924), (-0.8689, -0.8253, 1.727), (-0.8689, 0.8739, 1.483), (-0.8689, 0.2523, 2.104), (-0.8689, 0.8253, 1.727), (-0.8689, 0.6937, 1.924), (-0.8689, 0.4969, 2.056), (-0.8689, -1.0, -1.0), (-0.8689, 1.0, -1.0), (-0.8689, 0.2647, 2.231), (-0.8689, 0.5461, 2.175), (-0.8689, 0.7846, 2.015), (-0.8689, 0.944, 1.777), (-0.8689, 1.0, 1.495), (-0.8689, -0.5461, 2.175), (-0.8689, -0.2647, 2.231), (-0.8689, -0.7846, 2.015), (-0.8689, -0.944, 1.777), (-0.8689, -1.0, 1.495), (-0.9848, -0.8739, -0.8739), (-0.9848, 0.8739, -0.8739), (-0.9848, 0.2523, 2.104), (-0.9848, 0.4969, 2.056), (-0.9848, 0.6937, 1.924), (-0.9848, 0.8253, 1.727), (-0.9848, 0.8739, 1.483), (-0.9848, -0.4969, 2.056), (-0.9848, -0.2523, 2.104), (-0.9848, -0.6937, 1.924), (-0.9848, -0.8253, 1.727), (-0.9848, -0.8739, 1.483), (-1.0, -0.157, 1.858), (-1.0, -0.1533, 1.821), (-1.0, -0.1533, 1.896), (-1.0, -0.1246, 1.752), (-1.0, -0.1246, 1.965), (-1.0, -0.1423, 1.785), (-1.0, -0.1423, 1.932), (-1.0, -0.07158, 1.699), (-1.0, -0.07158, 2.018), (-1.0, -0.002324, 1.67), (-1.0, -0.002324, 2.047), (-1.0, -0.03837, 1.681), (-1.0, -0.03837, 2.036), (-1.0, -0.1007, 1.723), (-1.0, -0.1007, 1.994), (-1.0, 0.07264, 1.67), (-1.0, 0.07264, 2.047), (-1.0, 0.1419, 1.699), (-1.0, 0.1419, 2.018), (-1.0, 0.1087, 1.681), (-1.0, 0.1087, 2.036), (-1.0, 0.1949, 1.752), (-1.0, 0.1949, 1.965), (-1.0, 0.2273, 1.858), (-1.0, 0.2236, 1.821), (-1.0, 0.2236, 1.896), (-1.0, 0.2127, 1.785), (-1.0, 0.2127, 1.932), (-1.0, 0.171, 1.723), (-1.0, 0.171, 1.994), (-1.0, 0.03516, 2.051), (-1.0, 0.03516, 1.666), (-0.9848, -0.07158, 2.018), (-0.9848, -0.03837, 2.036), (-0.9848, 0.03516, 2.051), (-0.9848, -0.002324, 2.047), (-0.9848, 0.1087, 2.036), (-0.9848, 0.171, 1.994), (-0.9848, 0.1419, 2.018), (-0.9848, 0.07264, 2.047), (-0.9848, -0.1533, 1.821), (-0.9848, -0.157, 1.858), (-0.9848, -0.1423, 1.785), (-0.9848, -0.1423, 1.932), (-0.9848, -0.1533, 1.896), (-0.9848, -0.1007, 1.723), (-0.9848, -0.03837, 1.681), (-0.9848, -0.07158, 1.699), (-0.9848, -0.1007, 1.994), (-0.9848, -0.002324, 1.67), (-0.9848, -0.1246, 1.752), (-0.9848, -0.1246, 1.965), (-0.9848, 0.03516, 1.666), (-0.9848, 0.07264, 1.67), (-0.9848, 0.1419, 1.699), (-0.9848, 0.171, 1.723), (-0.9848, 0.1087, 1.681), (-0.9848, 0.2127, 1.785), (-0.9848, 0.2273, 1.858), (-0.9848, 0.2236, 1.821), (-0.9848, 0.2236, 1.896), (-0.9848, 0.1949, 1.752), (-0.9848, 0.2127, 1.932), (-0.9848, 0.1949, 1.965)], [], [(26, 9, 5, 32), (17, 18, 46, 45), (7, 8, 5, 9, 11, 70, 77, 66, 68, 64, 78, 58, 60, 56, 62, 52, 54, 50), (70, 11, 12, 13, 10, 1, 0, 4, 6, 7, 50, 48, 49, 53, 51, 61, 55, 59, 57, 79, 63, 67, 65, 76, 69, 74, 72, 71, 73, 75), (1, 25, 24, 0), (1, 10, 30, 25), (9, 26, 27, 11), (11, 27, 28, 12), (12, 28, 29, 13), (13, 29, 30, 10), (32, 5, 8, 31), (31, 8, 7, 33), (33, 7, 6, 34), (34, 6, 4, 35), (24, 35, 4, 0), (3, 2, 24, 25), (20, 23, 27, 26), (23, 22, 28, 27), (22, 21, 29, 28), (21, 19, 30, 29), (16, 14, 32, 31), (17, 16, 31, 33), (18, 17, 33, 34), (15, 18, 34, 35), (2, 15, 35, 24), (14, 20, 26, 32), (19, 3, 25, 30), (85, 38, 44, 43, 91, 99, 96, 80, 81, 83, 82, 87, 84, 86), (91, 43, 45, 46, 47, 36, 37, 42, 41, 40, 39, 38, 85, 111, 110, 108, 106, 107, 105, 109, 103, 102, 104, 101, 100, 97, 94, 95, 93, 98, 90, 88, 89, 92), (19, 21, 41, 42), (3, 19, 42, 37), (23, 20, 38, 39), (18, 15, 47, 46), (14, 16, 43, 44), (22, 23, 39, 40), (15, 2, 36, 47), (16, 17, 45, 43), (21, 22, 40, 41), (20, 14, 44, 38), (2, 3, 37, 36), (71, 72, 107, 106), (72, 74, 105, 107), (74, 69, 109, 105), (69, 76, 103, 109), (76, 65, 102, 103), (65, 67, 104, 102), (67, 63, 101, 104), (63, 79, 100, 101), (79, 57, 97, 100), (57, 59, 94, 97), (59, 55, 95, 94), (55, 61, 93, 95), (51, 98, 93, 61), (53, 90, 98, 51), (49, 88, 90, 53), (48, 89, 88, 49), (50, 92, 89, 48), (54, 91, 92, 50), (52, 99, 91, 54), (62, 96, 99, 52), (56, 80, 96, 62), (60, 81, 80, 56), (58, 83, 81, 60), (78, 82, 83, 58), (64, 87, 82, 78), (68, 84, 87, 64), (66, 86, 84, 68), (77, 85, 86, 66), (85, 77, 70, 111), (70, 75, 110, 111), (75, 73, 108, 110), (73, 71, 106, 108)])
me_cube_002.polygons.foreach_set('material_index', [0, 0, 0, 0, 0, 0, 0, 0, 0, 0, 0, 0, 0, 0, 0, 0, 0, 0, 0, 0, 0, 0, 0, 0, 0, 0, 0, 1, 1, 0, 0, 0, 0, 0, 0, 0, 0, 0, 0, 0, 0, 0, 0, 0, 0, 0, 0, 0, 0, 0, 0, 0, 0, 0, 0, 0, 0, 0, 0, 0, 0, 0, 0, 0, 0, 0, 0, 0, 0, 0, 0, 0])
_uv = me_cube_002.uv_layers.new(name='UVMap')
_uv.uv.foreach_set('vector', [0.625, 0.5919, 0.875, 0.5919, 0.875, 0.6581, 0.625, 0.6581, 0.6013, 0.7117, 0.5861, 0.7282, 0.5861, 0.7282, 0.6013, 0.7117, 0.6083, 0.02692, 0.6207, 0.05674, 0.625, 0.09191, 0.625, 0.1581, 0.6207, 0.1933, 0.6045, 0.1494, 0.6067, 0.1464, 0.6086, 0.1427, 0.6099, 0.1386, 0.6108, 0.1341, 0.6111, 0.1294, 0.6108, 0.1247, 0.6099, 0.1202, 0.6086, 0.1161, 0.6067, 0.1124, 0.6045, 0.1094, 0.6019, 0.1072, 0.5991, 0.1058, 0.6045, 0.1494, 0.6207, 0.1933, 0.6083, 0.2231, 0.5899, 0.243, 0.5681, 0.25, 0.375, 0.25, 0.375, 0.0, 0.5681, 0.0, 0.5899, 0.006996, 0.6083, 0.02692, 0.5991, 0.1058, 0.5962, 0.1054, 0.5933, 0.1058, 0.5905, 0.1072, 0.5879, 0.1094, 0.5857, 0.1124, 0.5838, 0.1161, 0.5825, 0.1202, 0.5816, 0.1247, 0.5813, 0.1294, 0.5816, 0.1341, 0.5825, 0.1386, 0.5838, 0.1427, 0.5857, 0.1464, 0.5879, 0.1494, 0.5905, 0.1516, 0.5933, 0.1529, 0.5962, 0.1534, 0.5991, 0.1529, 0.6019, 0.1516, 0.125, 0.5, 0.375, 0.5, 0.375, 0.75, 0.125, 0.75, 0.375, 0.25, 0.5681, 0.25, 0.5681, 0.5, 0.375, 0.5, 0.875, 0.5919, 0.625, 0.5919, 0.625, 0.5567, 0.875, 0.5567, 0.875, 0.5567, 0.625, 0.5567, 0.625, 0.5, 0.875, 0.5, 0.625, 0.25, 0.625, 0.5, 0.5899, 0.5, 0.5899, 0.25, 0.5899, 0.25, 0.5899, 0.5, 0.5681, 0.5, 0.5681, 0.25, 0.625, 0.6581, 0.875, 0.6581, 0.875, 0.6933, 0.625, 0.6933, 0.625, 0.6933, 0.875, 0.6933, 0.875, 0.75, 0.625, 0.75, 0.625, 0.75, 0.625, 1.0, 0.5899, 1.0, 0.5899, 0.75, 0.5899, 0.75, 0.5899, 1.0, 0.5681, 1.0, 0.5681, 0.75, 0.375, 0.75, 0.5681, 0.75, 0.5681, 1.0, 0.375, 1.0, 0.3848, 0.5158, 0.3848, 0.7342, 0.375, 0.75, 0.375, 0.5, 0.6152, 0.5935, 0.6115, 0.5629, 0.6207, 0.5567, 0.625, 0.5919, 0.6115, 0.5629, 0.6013, 0.5383, 0.6083, 0.5269, 0.6207, 0.5567, 0.6013, 0.5383, 0.5861, 0.5218, 0.5899, 0.507, 0.6083, 0.5269, 0.5861, 0.5218, 0.5671, 0.5158, 0.5681, 0.5, 0.5899, 0.507, 0.6115, 0.6871, 0.6152, 0.6565, 0.625, 0.6581, 0.6207, 0.6933, 0.6013, 0.7117, 0.6115, 0.6871, 0.6207, 0.6933, 0.6083, 0.7231, 0.5861, 0.7282, 0.6013, 0.7117, 0.6083, 0.7231, 0.5899, 0.743, 0.5671, 0.7342, 0.5861, 0.7282, 0.5899, 0.743, 0.5681, 0.75, 0.3848, 0.7342, 0.5671, 0.7342, 0.5681, 0.75, 0.375, 0.75, 0.6152, 0.6565, 0.6152, 0.5935, 0.625, 0.5919, 0.625, 0.6581, 0.5671, 0.5158, 0.3848, 0.5158, 0.375, 0.5, 0.5681, 0.5, 0.6067, 0.6036, 0.6152, 0.5935, 0.6152, 0.6565, 0.6115, 0.6871, 0.6019, 0.6428, 0.6045, 0.6406, 0.6067, 0.6376, 0.6086, 0.6339, 0.6099, 0.6298, 0.6108, 0.6253, 0.6111, 0.6206, 0.6108, 0.6159, 0.6099, 0.6114, 0.6086, 0.6073, 0.05574, 0.3528, 0.01455, 0.1812, 0.05901, 0.08633, 0.1254, 0.02315, 0.2076, 9.213e-05, 0.9999, 0.004495, 0.9999, 0.8491, 0.2076, 0.8491, 0.1262, 0.8262, 0.06056, 0.7637, 0.01657, 0.6697, 9.213e-05, 0.5528, 0.03667, 0.5138, 0.04638, 0.5251, 0.05746, 0.5336, 0.06946, 0.5388, 0.08194, 0.5405, 0.0944, 0.5386, 0.1064, 0.5333, 0.1174, 0.5248, 0.1271, 0.5133, 0.135, 0.4993, 0.1409, 0.4834, 0.1445, 0.4662, 0.146, 0.4438, 0.1436, 0.4209, 0.14, 0.4035, 0.1341, 0.3874, 0.1261, 0.3733, 0.1163, 0.3617, 0.1052, 0.353, 0.09307, 0.3477, 0.08047, 0.3458, 0.06787, 0.3475, 0.5671, 0.5158, 0.5861, 0.5218, 0.5861, 0.5218, 0.5671, 0.5158, 0.3848, 0.5158, 0.5671, 0.5158, 0.5671, 0.5158, 0.3848, 0.5158, 0.6115, 0.5629, 0.6152, 0.5935, 0.6152, 0.5935, 0.6115, 0.5629, 0.5861, 0.7282, 0.5671, 0.7342, 0.5671, 0.7342, 0.5861, 0.7282, 0.6152, 0.6565, 0.6115, 0.6871, 0.6115, 0.6871, 0.6152, 0.6565, 0.6013, 0.5383, 0.6115, 0.5629, 0.6115, 0.5629, 0.6013, 0.5383, 0.5671, 0.7342, 0.3848, 0.7342, 0.3848, 0.7342, 0.5671, 0.7342, 0.6115, 0.6871, 0.6013, 0.7117, 0.6013, 0.7117, 0.6115, 0.6871, 0.5861, 0.5218, 0.6013, 0.5383, 0.6013, 0.5383, 0.5861, 0.5218, 0.6152, 0.5935, 0.6152, 0.6565, 0.6152, 0.6565, 0.6152, 0.5935, 0.3848, 0.7342, 0.3848, 0.5158, 0.3848, 0.5158, 0.3848, 0.7342, 1.0, 0.7401, 0.9688, 0.7401, 0.9688, 0.7599, 1.0, 0.7599, 0.9688, 0.7401, 0.9375, 0.7401, 0.9375, 0.7599, 0.9688, 0.7599, 0.9375, 0.7401, 0.9062, 0.7401, 0.9062, 0.7599, 0.9375, 0.7599, 0.9062, 0.7401, 0.875, 0.7401, 0.875, 0.7599, 0.9062, 0.7599, 0.875, 0.7401, 0.8438, 0.7401, 0.8438, 0.7599, 0.875, 0.7599, 0.8438, 0.7401, 0.8125, 0.7401, 0.8125, 0.7599, 0.8438, 0.7599, 0.8125, 0.7401, 0.7812, 0.7401, 0.7812, 0.7599, 0.8125, 0.7599, 0.7812, 0.7401, 0.75, 0.7401, 0.75, 0.7599, 0.7812, 0.7599, 0.75, 0.7401, 0.7188, 0.7401, 0.7188, 0.7599, 0.75, 0.7599, 0.7188, 0.7401, 0.6875, 0.7401, 0.6875, 0.7599, 0.7188, 0.7599, 0.6875, 0.7401, 0.6562, 0.7401, 0.6562, 0.7599, 0.6875, 0.7599, 0.6562, 0.7401, 0.625, 0.7401, 0.625, 0.7599, 0.6562, 0.7599, 0.5938, 0.7401, 0.5938, 0.7599, 0.625, 0.7599, 0.625, 0.7401, 0.5625, 0.7401, 0.5625, 0.7599, 0.5938, 0.7599, 0.5938, 0.7401, 0.5312, 0.7401, 0.5312, 0.7599, 0.5625, 0.7599, 0.5625, 0.7401, 0.5, 0.7401, 0.5, 0.7599, 0.5312, 0.7599, 0.5312, 0.7401, 0.4688, 0.7401, 0.4688, 0.7599, 0.5, 0.7599, 0.5, 0.7401, 0.4375, 0.7401, 0.4375, 0.7599, 0.4688, 0.7599, 0.4688, 0.7401, 0.4062, 0.7401, 0.4062, 0.7599, 0.4375, 0.7599, 0.4375, 0.7401, 0.375, 0.7401, 0.375, 0.7599, 0.4062, 0.7599, 0.4062, 0.7401, 0.3438, 0.7401, 0.3438, 0.7599, 0.375, 0.7599, 0.375, 0.7401, 0.3125, 0.7401, 0.3125, 0.7599, 0.3438, 0.7599, 0.3438, 0.7401, 0.2812, 0.7401, 0.2812, 0.7599, 0.3125, 0.7599, 0.3125, 0.7401, 0.25, 0.7401, 0.25, 0.7599, 0.2812, 0.7599, 0.2812, 0.7401, 0.2188, 0.7401, 0.2188, 0.7599, 0.25, 0.7599, 0.25, 0.7401, 0.1875, 0.7401, 0.1875, 0.7599, 0.2188, 0.7599, 0.2188, 0.7401, 0.1562, 0.7401, 0.1562, 0.7599, 0.1875, 0.7599, 0.1875, 0.7401, 0.125, 0.7401, 0.125, 0.7599, 0.1562, 0.7599, 0.1562, 0.7401, 0.125, 0.7599, 0.125, 0.7401, 0.09375, 0.7401, 0.09375, 0.7599, 0.09375, 0.7401, 0.0625, 0.7401, 0.0625, 0.7599, 0.09375, 0.7599, 0.0625, 0.7401, 0.03125, 0.7401, 0.03125, 0.7599, 0.0625, 0.7599, 0.03125, 0.7401, 0.0, 0.7401, 0.0, 0.7599, 0.03125, 0.7599])
me_cube_002.materials.append(mat_poite_clef)
me_cube_002.materials.append(mat_material_001)
me_cube_002.use_remesh_fix_poles = True
me_cube_002.use_remesh_preserve_attributes = False
me_cube_002.update()
me_cylinder_004 = bpy.data.meshes.new('Cylinder.004')
me_cylinder_004.from_pydata([(0.0, 1.0, -1.0), (0.0, 1.0, 1.0), (0.1951, 0.9808, -1.0), (0.1951, 0.9808, 1.0), (0.3827, 0.9239, -1.0), (0.3827, 0.9239, 1.0), (0.5556, 0.8315, -1.0), (0.5556, 0.8315, 1.0), (0.7071, 0.7071, -1.0), (0.7071, 0.7071, 1.0), (0.8315, 0.5556, -1.0), (0.8315, 0.5556, 1.0), (0.9239, 0.3827, -1.0), (0.9239, 0.3827, 1.0), (0.9808, 0.1951, -1.0), (0.9808, 0.1951, 1.0), (1.0, -4.371e-08, -1.0), (1.0, -4.371e-08, 1.0), (0.9808, -0.1951, -1.0), (0.9808, -0.1951, 1.0), (0.9239, -0.3827, -1.0), (0.9239, -0.3827, 1.0), (0.8315, -0.5556, -1.0), (0.8315, -0.5556, 1.0), (0.7071, -0.7071, -1.0), (0.7071, -0.7071, 1.0), (0.5556, -0.8315, -1.0), (0.5556, -0.8315, 1.0), (0.3827, -0.9239, -1.0), (0.3827, -0.9239, 1.0), (0.1951, -0.9808, -1.0), (0.1951, -0.9808, 1.0), (-8.742e-08, -1.0, -1.0), (-8.742e-08, -1.0, 1.0), (-0.1951, -0.9808, -1.0), (-0.1951, -0.9808, 1.0), (-0.3827, -0.9239, -1.0), (-0.3827, -0.9239, 1.0), (-0.5556, -0.8315, -1.0), (-0.5556, -0.8315, 1.0), (-0.7071, -0.7071, -1.0), (-0.7071, -0.7071, 1.0), (-0.8315, -0.5556, -1.0), (-0.8315, -0.5556, 1.0), (-0.9239, -0.3827, -1.0), (-0.9239, -0.3827, 1.0), (-0.9808, -0.1951, -1.0), (-0.9808, -0.1951, 1.0), (-1.0, 1.192e-08, -1.0), (-1.0, 1.192e-08, 1.0), (-0.9808, 0.1951, -1.0), (-0.9808, 0.1951, 1.0), (-0.9239, 0.3827, -1.0), (-0.9239, 0.3827, 1.0), (-0.8315, 0.5556, -1.0), (-0.8315, 0.5556, 1.0), (-0.7071, 0.7071, -1.0), (-0.7071, 0.7071, 1.0), (-0.5556, 0.8315, -1.0), (-0.5556, 0.8315, 1.0), (-0.3827, 0.9239, -1.0), (-0.3827, 0.9239, 1.0), (-0.1951, 0.9808, -1.0), (-0.1951, 0.9808, 1.0)], [], [(0, 1, 3, 2), (2, 3, 5, 4), (4, 5, 7, 6), (6, 7, 9, 8), (8, 9, 11, 10), (10, 11, 13, 12), (12, 13, 15, 14), (14, 15, 17, 16), (16, 17, 19, 18), (18, 19, 21, 20), (20, 21, 23, 22), (22, 23, 25, 24), (24, 25, 27, 26), (26, 27, 29, 28), (28, 29, 31, 30), (30, 31, 33, 32), (32, 33, 35, 34), (34, 35, 37, 36), (36, 37, 39, 38), (38, 39, 41, 40), (40, 41, 43, 42), (42, 43, 45, 44), (44, 45, 47, 46), (46, 47, 49, 48), (48, 49, 51, 50), (50, 51, 53, 52), (52, 53, 55, 54), (54, 55, 57, 56), (56, 57, 59, 58), (58, 59, 61, 60), (3, 1, 63, 61, 59, 57, 55, 53, 51, 49, 47, 45, 43, 41, 39, 37, 35, 33, 31, 29, 27, 25, 23, 21, 19, 17, 15, 13, 11, 9, 7, 5), (60, 61, 63, 62), (62, 63, 1, 0), (0, 2, 4, 6, 8, 10, 12, 14, 16, 18, 20, 22, 24, 26, 28, 30, 32, 34, 36, 38, 40, 42, 44, 46, 48, 50, 52, 54, 56, 58, 60, 62)])
_uv = me_cylinder_004.uv_layers.new(name='UVMap')
_uv.uv.foreach_set('vector', [1.0, 0.5, 1.0, 1.0, 0.9688, 1.0, 0.9688, 0.5, 0.9688, 0.5, 0.9688, 1.0, 0.9375, 1.0, 0.9375, 0.5, 0.9375, 0.5, 0.9375, 1.0, 0.9062, 1.0, 0.9062, 0.5, 0.9062, 0.5, 0.9062, 1.0, 0.875, 1.0, 0.875, 0.5, 0.875, 0.5, 0.875, 1.0, 0.8438, 1.0, 0.8438, 0.5, 0.8438, 0.5, 0.8438, 1.0, 0.8125, 1.0, 0.8125, 0.5, 0.8125, 0.5, 0.8125, 1.0, 0.7812, 1.0, 0.7812, 0.5, 0.7812, 0.5, 0.7812, 1.0, 0.75, 1.0, 0.75, 0.5, 0.75, 0.5, 0.75, 1.0, 0.7188, 1.0, 0.7188, 0.5, 0.7188, 0.5, 0.7188, 1.0, 0.6875, 1.0, 0.6875, 0.5, 0.6875, 0.5, 0.6875, 1.0, 0.6562, 1.0, 0.6562, 0.5, 0.6562, 0.5, 0.6562, 1.0, 0.625, 1.0, 0.625, 0.5, 0.625, 0.5, 0.625, 1.0, 0.5938, 1.0, 0.5938, 0.5, 0.5938, 0.5, 0.5938, 1.0, 0.5625, 1.0, 0.5625, 0.5, 0.5625, 0.5, 0.5625, 1.0, 0.5312, 1.0, 0.5312, 0.5, 0.5312, 0.5, 0.5312, 1.0, 0.5, 1.0, 0.5, 0.5, 0.5, 0.5, 0.5, 1.0, 0.4688, 1.0, 0.4688, 0.5, 0.4688, 0.5, 0.4688, 1.0, 0.4375, 1.0, 0.4375, 0.5, 0.4375, 0.5, 0.4375, 1.0, 0.4062, 1.0, 0.4062, 0.5, 0.4062, 0.5, 0.4062, 1.0, 0.375, 1.0, 0.375, 0.5, 0.375, 0.5, 0.375, 1.0, 0.3438, 1.0, 0.3438, 0.5, 0.3438, 0.5, 0.3438, 1.0, 0.3125, 1.0, 0.3125, 0.5, 0.3125, 0.5, 0.3125, 1.0, 0.2812, 1.0, 0.2812, 0.5, 0.2812, 0.5, 0.2812, 1.0, 0.25, 1.0, 0.25, 0.5, 0.25, 0.5, 0.25, 1.0, 0.2188, 1.0, 0.2188, 0.5, 0.2188, 0.5, 0.2188, 1.0, 0.1875, 1.0, 0.1875, 0.5, 0.1875, 0.5, 0.1875, 1.0, 0.1562, 1.0, 0.1562, 0.5, 0.1562, 0.5, 0.1562, 1.0, 0.125, 1.0, 0.125, 0.5, 0.125, 0.5, 0.125, 1.0, 0.09375, 1.0, 0.09375, 0.5, 0.09375, 0.5, 0.09375, 1.0, 0.0625, 1.0, 0.0625, 0.5, 0.2968, 0.4854, 0.25, 0.49, 0.2032, 0.4854, 0.1582, 0.4717, 0.1167, 0.4496, 0.08029, 0.4197, 0.05045, 0.3833, 0.02827, 0.3418, 0.01461, 0.2968, 0.01, 0.25, 0.01461, 0.2032, 0.02827, 0.1582, 0.05045, 0.1167, 0.08029, 0.08029, 0.1167, 0.05045, 0.1582, 0.02827, 0.2032, 0.01461, 0.25, 0.01, 0.2968, 0.01461, 0.3418, 0.02827, 0.3833, 0.05045, 0.4197, 0.08029, 0.4496, 0.1167, 0.4717, 0.1582, 0.4854, 0.2032, 0.49, 0.25, 0.4854, 0.2968, 0.4717, 0.3418, 0.4496, 0.3833, 0.4197, 0.4197, 0.3833, 0.4496, 0.3418, 0.4717, 0.0625, 0.5, 0.0625, 1.0, 0.03125, 1.0, 0.03125, 0.5, 0.03125, 0.5, 0.03125, 1.0, 0.0, 1.0, 0.0, 0.5, 0.75, 0.49, 0.7968, 0.4854, 0.8418, 0.4717, 0.8833, 0.4496, 0.9197, 0.4197, 0.9496, 0.3833, 0.9717, 0.3418, 0.9854, 0.2968, 0.99, 0.25, 0.9854, 0.2032, 0.9717, 0.1582, 0.9496, 0.1167, 0.9197, 0.08029, 0.8833, 0.05045, 0.8418, 0.02827, 0.7968, 0.01461, 0.75, 0.01, 0.7032, 0.01461, 0.6582, 0.02827, 0.6167, 0.05045, 0.5803, 0.08029, 0.5504, 0.1167, 0.5283, 0.1582, 0.5146, 0.2032, 0.51, 0.25, 0.5146, 0.2968, 0.5283, 0.3418, 0.5504, 0.3833, 0.5803, 0.4197, 0.6167, 0.4496, 0.6582, 0.4717, 0.7032, 0.4854])
me_cylinder_004.use_remesh_fix_poles = True
me_cylinder_004.use_remesh_preserve_attributes = False
me_cylinder_004.update()
me_plane = bpy.data.meshes.new('Plane')
me_plane.from_pydata([(-1.0, 1.0, 0.0), (1.0, 1.0, 0.0), (-1.0, -1.0, 1.514), (1.0, -1.0, 1.514), (-1.0, -1.0, 0.2272), (-1.0, -0.7728, 0.0), (-1.0, -0.9956, 0.1829), (-1.0, -0.9827, 0.1403), (-1.0, -0.9617, 0.101), (-1.0, -0.9334, 0.06655), (-1.0, -0.899, 0.03829), (-1.0, -0.8597, 0.0173), (-1.0, -0.8171, 0.004366), (1.0, -0.7728, 0.0), (1.0, -1.0, 0.2272), (1.0, -0.8171, 0.004366), (1.0, -0.8597, 0.0173), (1.0, -0.899, 0.03829), (1.0, -0.9334, 0.06655), (1.0, -0.9617, 0.101), (1.0, -0.9827, 0.1403), (1.0, -0.9956, 0.1829)], [], [(14, 4, 2, 3), (4, 14, 21, 6), (6, 21, 20, 7), (7, 20, 19, 8), (8, 19, 18, 9), (9, 18, 17, 10), (10, 17, 16, 11), (11, 16, 15, 12), (12, 15, 13, 5), (5, 13, 1, 0)])
_k = {(0, 1): 1.0, (2, 3): 1.0, (4, 6): 1.0, (14, 21): 1.0, (6, 7): 1.0, (20, 21): 1.0, (7, 8): 1.0, (19, 20): 1.0, (8, 9): 1.0, (18, 19): 1.0, (9, 10): 1.0, (17, 18): 1.0, (10, 11): 1.0, (16, 17): 1.0, (11, 12): 1.0, (15, 16): 1.0, (5, 12): 1.0, (13, 15): 1.0, (0, 5): 1.0, (1, 13): 1.0, (3, 14): 1.0, (2, 4): 1.0}
me_plane.attributes.new('crease_edge', 'FLOAT', 'EDGE').data.foreach_set('value', [_k.get((min(e.vertices), max(e.vertices)), 0.0) for e in me_plane.edges])
_uv = me_plane.uv_layers.new(name='UVMap')
_uv.uv.foreach_set('vector', [1.0, 0.0, 0.0, 0.0, 0.0, 0.0, 1.0, 0.0, 0.0, 0.0, 1.0, 0.0, 1.0, 0.0, 0.0, 0.0, 0.0, 0.0, 1.0, 0.0, 1.0, 0.0, 0.0, 0.0, 0.0, 0.0, 1.0, 0.0, 1.0, 0.0, 0.0, 0.0, 0.0, 0.0, 1.0, 0.0, 1.0, 0.0, 0.0, 0.0, 0.0, 0.0, 1.0, 0.0, 1.0, 0.05049, 0.0, 0.05049, 0.0, 0.05049, 1.0, 0.05049, 1.0, 0.07013, 0.0, 0.07013, 0.0, 0.07013, 1.0, 0.07013, 1.0, 0.09145, 0.0, 0.09145, 0.0, 0.09145, 1.0, 0.09145, 1.0, 0.1136, 0.0, 0.1136, 0.0, 0.1136, 1.0, 0.1136, 1.0, 1.0, 0.0, 1.0])
me_plane.use_remesh_fix_poles = True
me_plane.use_remesh_preserve_attributes = False
me_plane.update()

# ---- curves / text
cu_beziercurve = bpy.data.curves.new('BezierCurve', 'CURVE')
cu_beziercurve.dimensions = '3D'
_sp = cu_beziercurve.splines.new('BEZIER'); _sp.bezier_points.add(3)
_sp.bezier_points.foreach_set('co', [-2.031, 3.071, 2.489, -0.7469, 0.772, 0.03671, 0.5127, 1.365, 0.06214, -1.645, 2.884, 2.726])
_sp.bezier_points.foreach_set('handle_left', [-2.531, 2.571, 3.309, -1.607, 1.263, 3.236, 0.7835, 1.071, -1.521, -2.409, 2.884, 1.284])
_sp.bezier_points.foreach_set('handle_right', [-1.704, 3.398, 1.953, -0.5653, 0.6683, -0.6388, 0.315, 1.578, 1.217, -1.032, 2.884, 3.881])
for _p, _l, _r in zip(_sp.bezier_points, ['ALIGNED', 'ALIGNED', 'ALIGNED', 'ALIGNED'], ['ALIGNED', 'ALIGNED', 'ALIGNED', 'ALIGNED']): _p.handle_left_type = _l; _p.handle_right_type = _r
_sp.order_u = 0
_sp.order_v = 0
cu_beziercurve.materials.append(mat_material_003)
cu_beziercurve.use_path = True
cu_beziercurve.bevel_depth = 0.05
cu_beziercurve.fill_mode = 'FULL'

# ---- objects
ob_light = bpy.data.objects.new('Light', light_light)
ob_camera = bpy.data.objects.new('Camera', cam_camera)
ob_cylinder = bpy.data.objects.new('Cylinder', me_cylinder_002)
ob_cylinder_001 = bpy.data.objects.new('Cylinder.001', me_cylinder_003)
ob_cube = bpy.data.objects.new('Cube', me_cube_002)
ob_cylinder_002 = bpy.data.objects.new('Cylinder.002', me_cylinder_004)
ob_beziercurve = bpy.data.objects.new('BezierCurve', cu_beziercurve)
ob_plane = bpy.data.objects.new('Plane', me_plane)

# ---- transforms, parenting, visibility, modifiers, constraints
ob_light.location = (4.076, 1.005, 5.904)
ob_light.rotation_euler = (0.6503, 0.05522, 1.866)
ob_light.lock_rotations_4d = False
ob_light.empty_display_type = 'ARROWS'
ob_light.color = (0.0, 0.0, 0.0, 0.0)
ob_light.lineart.crease_threshold = 0.0
ob_camera.location = (8.77, 16.09, 5.308)
ob_camera.rotation_euler = (1.389, -8.766e-07, 2.619)
ob_camera.lock_rotations_4d = False
ob_camera.empty_display_type = 'ARROWS'
ob_camera.color = (0.0, 0.0, 0.0, 0.0)
ob_camera.display_type = 'WIRE'
ob_camera.lineart.crease_threshold = 0.0
ob_cylinder.location = (0.4888, 1.136, 2.713)
ob_cylinder.rotation_euler = (1.717, -0.3943, -0.9056)
ob_cylinder.scale = (1.0, 1.0, 0.05484)
ob_cylinder_001.location = (0.0, 0.0, 0.0)
ob_cylinder_001.rotation_euler = (3.423e-08, 1.571, 0.0)
ob_cube.location = (0.283, 2.353, 1.524)
ob_cube.rotation_euler = (0.367, -0.1333, 0.928)
ob_cylinder_002.location = (-0.9924, 1.585, 3.133)
ob_cylinder_002.rotation_euler = (3.423e-08, 1.571, 0.0)
ob_cylinder_002.scale = (0.1921, 0.1921, 0.1921)
ob_cylinder_002.hide_render = True
ob_beziercurve.location = (0.0, 0.0, 4.024)
ob_plane.location = (0.0, 17.38, -1.231)
ob_plane.scale = (21.57, 21.57, 21.57)
_m = ob_plane.modifiers.new('Subdivision', 'SUBSURF')

# ---- collection membership
col_collection.objects.link(ob_light)
col_collection.objects.link(ob_camera)
col_collection.objects.link(ob_cylinder)
col_collection.objects.link(ob_cylinder_001)
col_collection.objects.link(ob_cube)
col_collection.objects.link(ob_cylinder_002)
col_collection.objects.link(ob_beziercurve)
col_collection.objects.link(ob_plane)

# ---- scene / render settings (as saved in the file)
scene.camera = ob_camera
scene.frame_start = 1; scene.frame_end = 250; scene.frame_set(1)
scene.render.engine = 'BLENDER_EEVEE_NEXT'
scene.render.use_freestyle = True
scene.render.line_thickness = 0.75
scene.cycles.sampling_pattern = 'TABULATED_SOBOL'
scene.cycles.use_light_tree = False
scene.view_settings.view_transform = 'Filmic'
bpy.context.view_layer.update()
